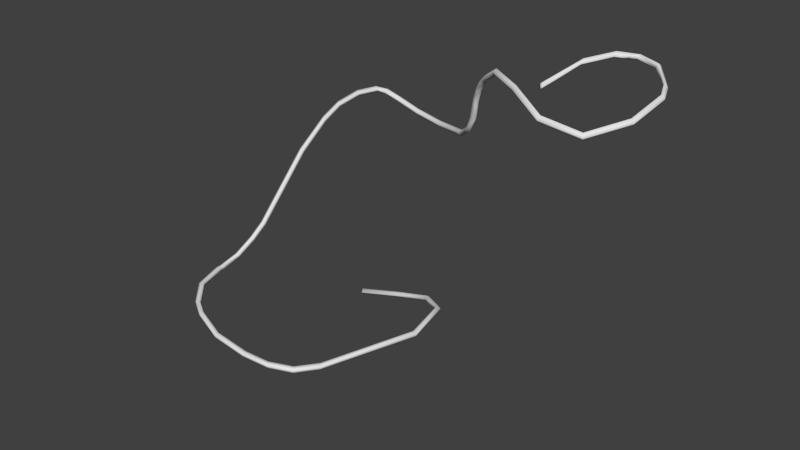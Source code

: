 # Source: cylinderBallHolder.blend  (saved by Blender 2.76.0; exported with 4.5.12 LTS)
import bpy
from mathutils import Matrix  # noqa: F401  (used for matrix-valued properties, if any)

bpy.ops.wm.read_factory_settings(use_empty=True)
scene = bpy.context.scene
scene.name = 'Scene'

# ---- collections
col_collection_1 = bpy.data.collections.new('Collection 1'); scene.collection.children.link(col_collection_1)

# ---- world
world_world = bpy.data.worlds.new('World'); scene.world = world_world
world_world.color = (0.05088, 0.05088, 0.05088)
world_world.use_sun_shadow = False
world_world.sun_shadow_jitter_overblur = 0.0
world_world.cycles.sampling_method = 'MANUAL'
world_world.cycles.sample_map_resolution = 256

# ---- meshes
me_mesh = bpy.data.meshes.new('Mesh')
me_mesh.from_pydata([(-1.012, -0.009068, -0.5355), (-1.001, -0.03356, -0.5043), (-0.9876, -0.0618, -0.5314), (-0.9991, -0.03731, -0.5626), (-0.577, 0.07159, -0.4501), (-0.5864, 0.04273, -0.4221), (-0.5791, 0.01324, -0.4501), (-0.5697, 0.0421, -0.478), (-0.1194, -0.05499, -0.2625), (-0.1433, -0.07987, -0.2399), (-0.1444, -0.1071, -0.2709), (-0.1204, -0.08218, -0.2935), (0.2563, -0.3974, -0.07464), (0.2227, -0.4131, -0.05649), (0.2119, -0.4311, -0.09206), (0.2455, -0.4153, -0.1102), (0.4421, -0.9644, 0.01162), (0.4036, -0.9635, 0.02667), (0.3886, -0.9668, -0.01162), (0.427, -0.9677, -0.02667), (-1.653, -0.7384, 0.3046), (-1.614, -0.751, 0.3065), (-1.603, -0.7215, 0.2797), (-1.643, -0.7088, 0.2779), (-1.545, -0.2863, 0.9398), (-1.506, -0.3011, 0.9389), (-1.495, -0.27, 0.9141), (-1.534, -0.2553, 0.915), (-0.8335, 0.1711, 1.576), (-0.8348, 0.1377, 1.552), (-0.8398, 0.162, 1.519), (-0.8385, 0.1953, 1.543), (-0.6813, 0.1702, 1.536), (-0.6915, 0.137, 1.514), (-0.6999, 0.1613, 1.481), (-0.6898, 0.1945, 1.504), (-0.4484, 0.147, 1.483), (-0.458, 0.1137, 1.46), (-0.4569, 0.1365, 1.426), (-0.4473, 0.1698, 1.448), (-0.1187, 0.03911, 1.487), (-0.1308, 0.006647, 1.464), (-0.1177, 0.02551, 1.43), (-0.1056, 0.05797, 1.453), (0.3101, -0.2244, 1.598), (0.2986, -0.2572, 1.576), (0.3224, -0.2443, 1.545), (0.3339, -0.2115, 1.567), (0.5835, -0.4283, 1.97), (0.5829, -0.4688, 1.962), (0.6226, -0.4673, 1.951), (0.6233, -0.4268, 1.959), (0.9746, -0.721, 2.411), (0.9603, -0.7511, 2.386), (0.9832, -0.7369, 2.355), (0.9976, -0.7068, 2.379), (1.356, -1.028, 2.455), (1.336, -1.054, 2.43), (1.349, -1.032, 2.398), (1.369, -1.006, 2.423), (1.695, -1.23, 2.378), (1.683, -1.259, 2.351), (1.682, -1.232, 2.321), (1.693, -1.202, 2.347), (1.998, -1.18, 2.318), (2.014, -1.205, 2.289), (1.998, -1.18, 2.26), (1.982, -1.156, 2.289), (0.167, -1.854, 0.02499), (-0.1607, -2.12, 0.03602), (0.04, -2.032, 0.02973), (0.1419, -1.823, 0.0384), (-0.1859, -2.088, 0.04917), (0.01513, -2.001, 0.04293), (-0.195, -2.078, 0.01005), (0.1324, -1.813, -0.0005871), (0.005958, -1.991, 0.003844), (-0.1697, -2.11, -0.003109), (0.1576, -1.844, -0.01401), (0.03084, -2.023, -0.009363), (-1.328, -1.859, 0.05833), (-1.692, -1.3, 0.03486), (-1.564, -1.614, 0.05225), (-1.657, -1.277, 0.04355), (-1.295, -1.837, 0.07069), (-1.53, -1.592, 0.0636), (-1.284, -1.831, 0.03131), (-1.646, -1.272, 0.005546), (-1.519, -1.586, 0.02465), (-1.681, -1.294, -0.003245), (-1.317, -1.853, 0.01896), (-1.553, -1.608, 0.01327), (-0.433, -2.145, 0.04397), (-1.146, -1.974, 0.05722), (-0.8017, -2.109, 0.05251), (-1.137, -1.936, 0.06964), (-0.4239, -2.108, 0.05616), (-0.7925, -2.072, 0.06479), (-0.4217, -2.097, 0.01672), (-1.135, -1.924, 0.03029), (-0.7903, -2.06, 0.02539), (-0.4308, -2.133, 0.004524), (-1.144, -1.962, 0.01787), (-0.7996, -2.097, 0.01311), (-1.7, -1.243, 0.03091), (-1.687, -0.8577, 0.1794), (-1.71, -1.035, 0.0678), (-1.661, -1.247, 0.04111), (-1.647, -0.8628, 0.188), (-1.67, -1.04, 0.07656), (-1.639, -0.8475, 0.1486), (-1.652, -1.232, 0.002508), (-1.661, -1.025, 0.03805), (-1.691, -1.228, -0.00762), (-1.68, -0.8425, 0.14), (-1.701, -1.021, 0.02933), (-1.419, -0.08184, 1.241), (-0.965, 0.1591, 1.576), (-1.316, 0.01838, 1.386), (-1.15, 0.1066, 1.509), (-0.9365, 0.1312, 1.558), (-1.391, -0.109, 1.222), (-1.122, 0.07935, 1.491), (-1.289, -0.008554, 1.368), (-1.382, -0.08166, 1.192), (-0.9287, 0.1577, 1.527), (-1.281, 0.01869, 1.338), (-1.115, 0.1063, 1.46), (-0.9572, 0.1857, 1.546), (-1.411, -0.05452, 1.211), (-1.142, 0.1336, 1.479), (-1.308, 0.04564, 1.356), (0.6096, -0.4471, 2.046), (0.7789, -0.573, 2.279), (0.6514, -0.4776, 2.134), (0.7133, -0.5238, 2.219), (0.7743, -0.6106, 2.262), (0.6054, -0.485, 2.029), (0.7087, -0.5613, 2.202), (0.6469, -0.5154, 2.117), (0.6408, -0.4803, 2.006), (0.809, -0.6054, 2.239), (0.6819, -0.5103, 2.094), (0.7434, -0.5561, 2.18), (0.8136, -0.5678, 2.256), (0.6449, -0.4423, 2.024), (0.7481, -0.5185, 2.197), (0.6863, -0.4726, 2.111), (2.167, -0.3867, 2.425), (2.135, -0.3815, 2.451), (2.189, -0.405, 2.455), (2.157, -0.3998, 2.481), (1.279, -0.607, 2.283), (1.31, -0.6141, 2.309), (1.258, -0.5875, 2.313), (1.289, -0.5945, 2.339), (1.761, -0.101, 2.518), (1.679, -0.1372, 2.518), (1.674, -0.1624, 2.488), (1.753, -0.1229, 2.488), (1.731, -0.1525, 2.513), (1.698, -0.1911, 2.513), (1.701, -0.1492, 2.488), (1.727, -0.136, 2.488), (1.802, -0.111, 2.488), (1.982, -0.1626, 2.471), (1.973, -0.1912, 2.495), (1.792, -0.1391, 2.513), (1.824, -0.08813, 2.518), (1.999, -0.1479, 2.502), (1.813, -0.1252, 2.544), (1.989, -0.1771, 2.527), (1.441, -0.3188, 2.428), (1.628, -0.1733, 2.488), (1.644, -0.2028, 2.513), (1.458, -0.3458, 2.452), (1.44, -0.2845, 2.463), (1.628, -0.1478, 2.518), (1.457, -0.3114, 2.486), (1.643, -0.1698, 2.544), (2.212, -0.5394, 2.452), (2.186, -0.8924, 2.378), (2.243, -0.5445, 2.426), (2.217, -0.8972, 2.352), (2.222, -0.5262, 2.396), (2.195, -0.8791, 2.322), (2.165, -0.8743, 2.348), (2.19, -0.5211, 2.422), (0.4769, -0.3506, 1.722), (0.5552, -0.4086, 1.849), (0.5519, -0.4472, 1.833), (0.4732, -0.389, 1.707), (0.5091, -0.3848, 1.686), (0.5882, -0.4432, 1.812), (0.5915, -0.4046, 1.828), (0.5128, -0.3464, 1.701)], [], [(0, 4, 7, 3), (1, 5, 4, 0), (2, 6, 5, 1), (3, 7, 6, 2), (4, 8, 11, 7), (5, 9, 8, 4), (6, 10, 9, 5), (7, 11, 10, 6), (8, 12, 15, 11), (9, 13, 12, 8), (10, 14, 13, 9), (11, 15, 14, 10), (12, 16, 19, 15), (13, 17, 16, 12), (14, 18, 17, 13), (15, 19, 18, 14), (93, 80, 90, 102), (18, 75, 71, 17), (102, 90, 86, 99), (17, 71, 68, 16), (95, 84, 80, 93), (19, 78, 75, 18), (110, 22, 21, 108), (114, 23, 22, 110), (99, 86, 84, 95), (72, 96, 92, 69), (74, 98, 96, 72), (77, 101, 98, 74), (83, 107, 104, 81), (105, 20, 23, 114), (87, 111, 107, 83), (89, 113, 111, 87), (20, 24, 27, 23), (21, 25, 24, 20), (22, 26, 25, 21), (23, 27, 26, 22), (120, 29, 28, 117), (117, 28, 31, 128), (27, 129, 124, 26), (128, 31, 30, 125), (24, 116, 129, 27), (125, 30, 29, 120), (26, 124, 121, 25), (28, 32, 35, 31), (29, 33, 32, 28), (30, 34, 33, 29), (31, 35, 34, 30), (32, 36, 39, 35), (33, 37, 36, 32), (34, 38, 37, 33), (35, 39, 38, 34), (36, 40, 43, 39), (37, 41, 40, 36), (38, 42, 41, 37), (39, 43, 42, 38), (40, 44, 47, 43), (41, 45, 44, 40), (42, 46, 45, 41), (43, 47, 46, 42), (190, 49, 48, 189), (44, 188, 195, 47), (47, 195, 192, 46), (194, 51, 50, 193), (45, 191, 188, 44), (193, 50, 49, 190), (46, 192, 191, 45), (136, 53, 52, 133), (133, 52, 55, 144), (144, 55, 54, 141), (48, 132, 145, 51), (141, 54, 53, 136), (50, 140, 137, 49), (51, 145, 140, 50), (52, 56, 59, 55), (53, 57, 56, 52), (54, 58, 57, 53), (55, 59, 58, 54), (56, 60, 63, 59), (57, 61, 60, 56), (58, 62, 61, 57), (59, 63, 62, 58), (60, 64, 67, 63), (61, 65, 64, 60), (62, 66, 65, 61), (63, 67, 66, 62), (187, 180, 151, 149), (180, 182, 150, 151), (184, 187, 149, 148), (69, 77, 79, 70), (70, 79, 78, 68), (68, 71, 73, 70), (70, 73, 72, 69), (75, 78, 79, 76), (76, 79, 77, 74), (71, 75, 76, 73), (73, 76, 74, 72), (16, 68, 78, 19), (84, 86, 88, 85), (85, 88, 87, 83), (81, 89, 91, 82), (82, 91, 90, 80), (80, 84, 85, 82), (82, 85, 83, 81), (86, 90, 91, 88), (88, 91, 89, 87), (108, 21, 20, 105), (96, 98, 100, 97), (97, 100, 99, 95), (98, 101, 103, 100), (100, 103, 102, 99), (93, 102, 103, 94), (94, 103, 101, 92), (92, 96, 97, 94), (94, 97, 95, 93), (69, 92, 101, 77), (111, 113, 115, 112), (112, 115, 114, 110), (105, 114, 115, 106), (106, 115, 113, 104), (104, 107, 109, 106), (106, 109, 108, 105), (107, 111, 112, 109), (109, 112, 110, 108), (81, 104, 113, 89), (121, 124, 126, 123), (123, 126, 127, 122), (122, 127, 125, 120), (117, 128, 130, 119), (119, 130, 131, 118), (118, 131, 129, 116), (116, 121, 123, 118), (118, 123, 122, 119), (119, 122, 120, 117), (124, 129, 131, 126), (126, 131, 130, 127), (127, 130, 128, 125), (25, 121, 116, 24), (137, 140, 142, 139), (139, 142, 143, 138), (138, 143, 141, 136), (133, 144, 146, 135), (135, 146, 147, 134), (134, 147, 145, 132), (140, 145, 147, 142), (142, 147, 146, 143), (143, 146, 144, 141), (132, 137, 139, 134), (134, 139, 138, 135), (135, 138, 136, 133), (49, 137, 132, 48), (2, 1, 0, 3), (67, 186, 185, 66), (148, 149, 166, 165), (182, 184, 148, 150), (66, 185, 183, 65), (64, 181, 186, 67), (178, 176, 154, 155), (168, 164, 159, 156), (151, 150, 169, 171), (167, 170, 179, 174, 161, 160), (175, 178, 155, 153), (149, 151, 171, 166), (176, 172, 152, 154), (162, 161, 174, 173, 158), (157, 158, 173, 177), (170, 168, 156, 157, 177, 179), (150, 148, 165, 169), (156, 159, 163, 162, 158, 157), (165, 166, 167, 164), (169, 165, 164, 168), (171, 169, 168, 170), (170, 167, 166, 171), (164, 167, 160, 163, 159), (173, 174, 175, 172), (177, 173, 172, 176), (179, 177, 176, 178), (178, 175, 174, 179), (172, 175, 153, 152), (185, 186, 187, 184), (183, 185, 184, 182), (181, 183, 182, 180), (180, 187, 186, 181), (65, 183, 181, 64), (152, 153, 155, 154), (161, 162, 163, 160), (191, 192, 193, 190), (189, 194, 195, 188), (192, 195, 194, 193), (188, 191, 190, 189), (189, 48, 51, 194)])
me_mesh.polygons.foreach_set('use_smooth', [True] * 190)
me_mesh.use_remesh_preserve_volume = False
me_mesh.use_remesh_preserve_attributes = False
me_mesh.use_mirror_vertex_groups = False
me_mesh.update()

# ---- objects
ob_beziercurve = bpy.data.objects.new('BezierCurve', me_mesh)

# ---- transforms, parenting, visibility, modifiers, constraints
ob_beziercurve.location = (0.6414, 0.9909, 0.0)
ob_beziercurve.scale = (0.9993, 0.9993, 0.9993)
ob_beziercurve.lineart.crease_threshold = 0.0

# ---- collection membership
col_collection_1.objects.link(ob_beziercurve)

# ---- scene / render settings (as saved in the file)
scene.frame_start = 1; scene.frame_end = 250; scene.frame_set(1)
scene.render.engine = 'BLENDER_EEVEE_NEXT'
scene.render.resolution_percentage = 50
scene.render.dither_intensity = 0.0
scene.cycles.use_denoising = False
scene.cycles.samples = 10
scene.cycles.sampling_pattern = 'TABULATED_SOBOL'
scene.cycles.light_sampling_threshold = 0.0
scene.cycles.use_adaptive_sampling = False
scene.cycles.use_light_tree = False
scene.cycles.blur_glossy = 0.0
scene.cycles.pixel_filter_type = 'GAUSSIAN'
scene.cycles.sample_clamp_indirect = 0.0
scene.view_settings.view_transform = 'Standard'
bpy.context.view_layer.update()

# ---- added for rendering (the .blend has no active camera and no usable light): camera, sun
cam_auto = bpy.data.cameras.new('AutoCamera')
cam_auto.lens = 50.0
cam_auto.sensor_width = 36.0
cam_auto.clip_end = 1000.0
ob_auto_camera = bpy.data.objects.new('AutoCamera', cam_auto)
scene.collection.objects.link(ob_auto_camera)
ob_auto_camera.location = (6.03486, -6.13536, 5.09124)
ob_auto_camera.rotation_euler = (1.09748, -7.21219e-08, 0.694738)
scene.camera = ob_auto_camera
light_auto_sun = bpy.data.lights.new('AutoSun', 'SUN')
light_auto_sun.energy = 3.0
light_auto_sun.angle = 0.0523599
ob_auto_sun = bpy.data.objects.new('AutoSun', light_auto_sun)
scene.collection.objects.link(ob_auto_sun)
ob_auto_sun.rotation_euler = (0.872665, 0.174533, 0.523599)
bpy.context.view_layer.update()
